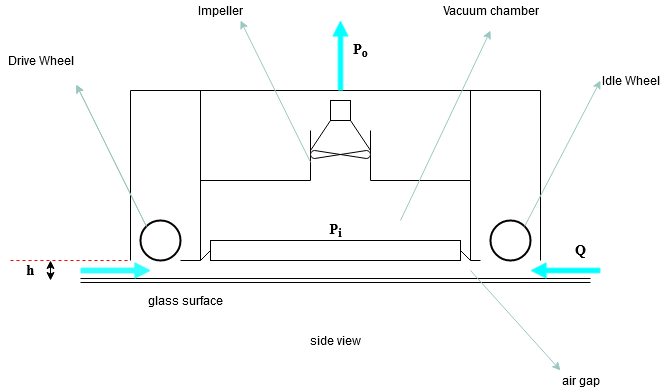

The diagram above was exported from draw.io. Its source (the exported page's mxGraphModel, read from the mxfile embedded in the PNG):
<mxGraphModel dx="1185" dy="659" grid="1" gridSize="10" guides="1" tooltips="1" connect="1" arrows="1" fold="1" page="1" pageScale="1" pageWidth="850" pageHeight="1100" math="0" shadow="0">
  <root>
    <mxCell id="0" />
    <mxCell id="1" parent="0" />
    <mxCell id="FdKSl6NPmzvZMHakTAao-2" value="" style="rounded=0;whiteSpace=wrap;html=1;" vertex="1" parent="1">
      <mxGeometry x="340" y="700" width="250" height="20" as="geometry" />
    </mxCell>
    <mxCell id="FdKSl6NPmzvZMHakTAao-3" value="" style="endArrow=none;html=1;exitX=1;exitY=0.5;exitDx=0;exitDy=0;" edge="1" parent="1" source="FdKSl6NPmzvZMHakTAao-2">
      <mxGeometry width="50" height="50" relative="1" as="geometry">
        <mxPoint x="600" y="430" as="sourcePoint" />
        <mxPoint x="600" y="720" as="targetPoint" />
      </mxGeometry>
    </mxCell>
    <mxCell id="FdKSl6NPmzvZMHakTAao-4" value="" style="endArrow=none;html=1;exitX=0;exitY=0.5;exitDx=0;exitDy=0;" edge="1" parent="1" source="FdKSl6NPmzvZMHakTAao-2">
      <mxGeometry width="50" height="50" relative="1" as="geometry">
        <mxPoint x="600" y="430" as="sourcePoint" />
        <mxPoint x="330" y="720" as="targetPoint" />
      </mxGeometry>
    </mxCell>
    <mxCell id="FdKSl6NPmzvZMHakTAao-5" value="" style="endArrow=none;html=1;" edge="1" parent="1">
      <mxGeometry width="50" height="50" relative="1" as="geometry">
        <mxPoint x="600" y="720" as="sourcePoint" />
        <mxPoint x="600" y="550" as="targetPoint" />
      </mxGeometry>
    </mxCell>
    <mxCell id="FdKSl6NPmzvZMHakTAao-6" value="" style="endArrow=none;html=1;" edge="1" parent="1">
      <mxGeometry width="50" height="50" relative="1" as="geometry">
        <mxPoint x="330" y="720" as="sourcePoint" />
        <mxPoint x="330" y="550" as="targetPoint" />
      </mxGeometry>
    </mxCell>
    <mxCell id="FdKSl6NPmzvZMHakTAao-7" value="" style="endArrow=none;html=1;" edge="1" parent="1">
      <mxGeometry width="50" height="50" relative="1" as="geometry">
        <mxPoint x="330" y="640" as="sourcePoint" />
        <mxPoint x="440" y="640" as="targetPoint" />
      </mxGeometry>
    </mxCell>
    <mxCell id="FdKSl6NPmzvZMHakTAao-8" value="" style="endArrow=none;html=1;" edge="1" parent="1">
      <mxGeometry width="50" height="50" relative="1" as="geometry">
        <mxPoint x="600" y="640" as="sourcePoint" />
        <mxPoint x="500" y="640" as="targetPoint" />
      </mxGeometry>
    </mxCell>
    <mxCell id="FdKSl6NPmzvZMHakTAao-9" value="" style="endArrow=none;html=1;" edge="1" parent="1">
      <mxGeometry width="50" height="50" relative="1" as="geometry">
        <mxPoint x="440" y="640" as="sourcePoint" />
        <mxPoint x="440" y="590" as="targetPoint" />
      </mxGeometry>
    </mxCell>
    <mxCell id="FdKSl6NPmzvZMHakTAao-10" value="" style="endArrow=none;html=1;" edge="1" parent="1">
      <mxGeometry width="50" height="50" relative="1" as="geometry">
        <mxPoint x="500" y="640" as="sourcePoint" />
        <mxPoint x="500" y="590" as="targetPoint" />
      </mxGeometry>
    </mxCell>
    <mxCell id="FdKSl6NPmzvZMHakTAao-11" value="" style="verticalLabelPosition=bottom;outlineConnect=0;align=center;dashed=0;html=1;verticalAlign=top;shape=mxgraph.pid.misc.fan_2;" vertex="1" parent="1">
      <mxGeometry x="440" y="610" width="60" height="8" as="geometry" />
    </mxCell>
    <mxCell id="FdKSl6NPmzvZMHakTAao-12" value="" style="endArrow=none;html=1;" edge="1" parent="1">
      <mxGeometry width="50" height="50" relative="1" as="geometry">
        <mxPoint x="440" y="610" as="sourcePoint" />
        <mxPoint x="460" y="580" as="targetPoint" />
      </mxGeometry>
    </mxCell>
    <mxCell id="FdKSl6NPmzvZMHakTAao-13" value="" style="endArrow=none;html=1;" edge="1" parent="1">
      <mxGeometry width="50" height="50" relative="1" as="geometry">
        <mxPoint x="480" y="580" as="sourcePoint" />
        <mxPoint x="500" y="610" as="targetPoint" />
      </mxGeometry>
    </mxCell>
    <mxCell id="FdKSl6NPmzvZMHakTAao-14" value="" style="whiteSpace=wrap;html=1;aspect=fixed;" vertex="1" parent="1">
      <mxGeometry x="460" y="560" width="20" height="20" as="geometry" />
    </mxCell>
    <mxCell id="FdKSl6NPmzvZMHakTAao-17" value="" style="ellipse;whiteSpace=wrap;html=1;aspect=fixed;strokeWidth=2;" vertex="1" parent="1">
      <mxGeometry x="270" y="680" width="40" height="40" as="geometry" />
    </mxCell>
    <mxCell id="FdKSl6NPmzvZMHakTAao-18" value="" style="ellipse;whiteSpace=wrap;html=1;aspect=fixed;strokeWidth=2;" vertex="1" parent="1">
      <mxGeometry x="620" y="680" width="40" height="40" as="geometry" />
    </mxCell>
    <mxCell id="FdKSl6NPmzvZMHakTAao-19" value="" style="endArrow=none;html=1;" edge="1" parent="1">
      <mxGeometry width="50" height="50" relative="1" as="geometry">
        <mxPoint x="260" y="720" as="sourcePoint" />
        <mxPoint x="260" y="550" as="targetPoint" />
      </mxGeometry>
    </mxCell>
    <mxCell id="FdKSl6NPmzvZMHakTAao-20" value="" style="endArrow=none;html=1;" edge="1" parent="1">
      <mxGeometry width="50" height="50" relative="1" as="geometry">
        <mxPoint x="670" y="720" as="sourcePoint" />
        <mxPoint x="670" y="550" as="targetPoint" />
      </mxGeometry>
    </mxCell>
    <mxCell id="FdKSl6NPmzvZMHakTAao-21" value="" style="endArrow=none;html=1;" edge="1" parent="1">
      <mxGeometry width="50" height="50" relative="1" as="geometry">
        <mxPoint x="260" y="550" as="sourcePoint" />
        <mxPoint x="670" y="550" as="targetPoint" />
      </mxGeometry>
    </mxCell>
    <mxCell id="FdKSl6NPmzvZMHakTAao-22" value="" style="shape=link;html=1;" edge="1" parent="1">
      <mxGeometry width="100" relative="1" as="geometry">
        <mxPoint x="210" y="740" as="sourcePoint" />
        <mxPoint x="720" y="740" as="targetPoint" />
      </mxGeometry>
    </mxCell>
    <mxCell id="FdKSl6NPmzvZMHakTAao-24" value="" style="shape=flexArrow;endArrow=classic;html=1;endWidth=9.637188208616779;endSize=4.714285714285714;width=4.761904761904762;fillColor=#33FFFF;strokeColor=#33FFFF;" edge="1" parent="1">
      <mxGeometry width="50" height="50" relative="1" as="geometry">
        <mxPoint x="210" y="730" as="sourcePoint" />
        <mxPoint x="280" y="730" as="targetPoint" />
      </mxGeometry>
    </mxCell>
    <mxCell id="FdKSl6NPmzvZMHakTAao-25" value="" style="shape=flexArrow;endArrow=classic;html=1;endWidth=9.637188208616779;endSize=4.714285714285714;width=4.761904761904762;strokeColor=#33FFFF;fillColor=#00FFFF;" edge="1" parent="1">
      <mxGeometry width="50" height="50" relative="1" as="geometry">
        <mxPoint x="730" y="730" as="sourcePoint" />
        <mxPoint x="660" y="730" as="targetPoint" />
      </mxGeometry>
    </mxCell>
    <mxCell id="FdKSl6NPmzvZMHakTAao-26" value="" style="endArrow=none;dashed=1;html=1;strokeColor=#FF0000;" edge="1" parent="1">
      <mxGeometry width="50" height="50" relative="1" as="geometry">
        <mxPoint x="140" y="720" as="sourcePoint" />
        <mxPoint x="260" y="720" as="targetPoint" />
      </mxGeometry>
    </mxCell>
    <mxCell id="FdKSl6NPmzvZMHakTAao-27" value="" style="endArrow=classic;startArrow=classic;html=1;" edge="1" parent="1">
      <mxGeometry width="50" height="50" relative="1" as="geometry">
        <mxPoint x="180" y="740" as="sourcePoint" />
        <mxPoint x="180" y="720" as="targetPoint" />
      </mxGeometry>
    </mxCell>
    <mxCell id="FdKSl6NPmzvZMHakTAao-28" value="&lt;p&gt;&lt;b&gt;&lt;font style=&quot;font-size: 14px&quot; face=&quot;Times New Roman&quot;&gt;Q&lt;/font&gt;&lt;/b&gt;&lt;/p&gt;" style="text;html=1;align=center;verticalAlign=middle;resizable=0;points=[];autosize=1;" vertex="1" parent="1">
      <mxGeometry x="695" y="690" width="30" height="40" as="geometry" />
    </mxCell>
    <mxCell id="FdKSl6NPmzvZMHakTAao-30" value="" style="endArrow=none;html=1;" edge="1" parent="1">
      <mxGeometry width="50" height="50" relative="1" as="geometry">
        <mxPoint x="330" y="720" as="sourcePoint" />
        <mxPoint x="310" y="720" as="targetPoint" />
      </mxGeometry>
    </mxCell>
    <mxCell id="FdKSl6NPmzvZMHakTAao-31" value="" style="endArrow=none;html=1;" edge="1" parent="1">
      <mxGeometry width="50" height="50" relative="1" as="geometry">
        <mxPoint x="600" y="720" as="sourcePoint" />
        <mxPoint x="610" y="720" as="targetPoint" />
      </mxGeometry>
    </mxCell>
    <mxCell id="FdKSl6NPmzvZMHakTAao-32" value="" style="endArrow=none;html=1;" edge="1" parent="1">
      <mxGeometry width="50" height="50" relative="1" as="geometry">
        <mxPoint x="670" y="720" as="sourcePoint" />
        <mxPoint x="670" y="720" as="targetPoint" />
      </mxGeometry>
    </mxCell>
    <mxCell id="FdKSl6NPmzvZMHakTAao-33" value="&lt;font style=&quot;font-size: 14px&quot; face=&quot;Times New Roman&quot;&gt;&lt;b&gt;h&lt;/b&gt;&lt;/font&gt;" style="text;html=1;align=center;verticalAlign=middle;resizable=0;points=[];autosize=1;" vertex="1" parent="1">
      <mxGeometry x="150" y="720" width="20" height="20" as="geometry" />
    </mxCell>
    <mxCell id="FdKSl6NPmzvZMHakTAao-34" value="glass surface" style="text;html=1;align=center;verticalAlign=middle;resizable=0;points=[];autosize=1;" vertex="1" parent="1">
      <mxGeometry x="270" y="750" width="90" height="20" as="geometry" />
    </mxCell>
    <mxCell id="FdKSl6NPmzvZMHakTAao-35" value="&lt;font style=&quot;font-size: 14px&quot; face=&quot;Times New Roman&quot;&gt;&lt;b&gt;P&lt;sub&gt;i&lt;/sub&gt;&lt;/b&gt;&lt;/font&gt;" style="text;html=1;align=center;verticalAlign=middle;resizable=0;points=[];autosize=1;" vertex="1" parent="1">
      <mxGeometry x="450" y="680" width="30" height="20" as="geometry" />
    </mxCell>
    <mxCell id="FdKSl6NPmzvZMHakTAao-36" value="" style="shape=flexArrow;endArrow=classic;html=1;endWidth=9.637188208616779;endSize=4.714285714285714;width=4.761904761904762;strokeColor=#33FFFF;fillColor=#00FFFF;" edge="1" parent="1">
      <mxGeometry width="50" height="50" relative="1" as="geometry">
        <mxPoint x="470" y="550" as="sourcePoint" />
        <mxPoint x="470" y="480" as="targetPoint" />
      </mxGeometry>
    </mxCell>
    <mxCell id="FdKSl6NPmzvZMHakTAao-37" value="&lt;font style=&quot;font-size: 14px&quot; face=&quot;Times New Roman&quot;&gt;&lt;b&gt;P&lt;sub&gt;o&lt;/sub&gt;&lt;/b&gt;&lt;/font&gt;" style="text;html=1;align=center;verticalAlign=middle;resizable=0;points=[];autosize=1;" vertex="1" parent="1">
      <mxGeometry x="475" y="500" width="30" height="20" as="geometry" />
    </mxCell>
    <mxCell id="FdKSl6NPmzvZMHakTAao-38" value="side view" style="text;html=1;align=center;verticalAlign=middle;resizable=0;points=[];autosize=1;" vertex="1" parent="1">
      <mxGeometry x="430" y="790" width="70" height="20" as="geometry" />
    </mxCell>
    <mxCell id="FdKSl6NPmzvZMHakTAao-40" value="" style="endArrow=classic;html=1;fillColor=#00FFFF;gradientColor=none;strokeColor=#9AC7BF;exitX=1;exitY=0;exitDx=0;exitDy=0;" edge="1" parent="1" source="FdKSl6NPmzvZMHakTAao-18">
      <mxGeometry width="50" height="50" relative="1" as="geometry">
        <mxPoint x="760" y="590" as="sourcePoint" />
        <mxPoint x="730" y="540" as="targetPoint" />
      </mxGeometry>
    </mxCell>
    <mxCell id="FdKSl6NPmzvZMHakTAao-41" value="Idle Wheel" style="text;html=1;align=center;verticalAlign=middle;resizable=0;points=[];autosize=1;" vertex="1" parent="1">
      <mxGeometry x="725" y="530" width="70" height="20" as="geometry" />
    </mxCell>
    <mxCell id="FdKSl6NPmzvZMHakTAao-42" value="" style="endArrow=classic;html=1;fillColor=#00FFFF;gradientColor=none;strokeColor=#9AC7BF;exitX=0;exitY=0;exitDx=0;exitDy=0;" edge="1" parent="1" source="FdKSl6NPmzvZMHakTAao-17">
      <mxGeometry width="50" height="50" relative="1" as="geometry">
        <mxPoint x="140" y="690" as="sourcePoint" />
        <mxPoint x="205.86" y="544.14" as="targetPoint" />
      </mxGeometry>
    </mxCell>
    <mxCell id="FdKSl6NPmzvZMHakTAao-43" value="Drive Wheel" style="text;html=1;align=center;verticalAlign=middle;resizable=0;points=[];autosize=1;" vertex="1" parent="1">
      <mxGeometry x="130" y="510" width="80" height="20" as="geometry" />
    </mxCell>
    <mxCell id="FdKSl6NPmzvZMHakTAao-44" value="" style="endArrow=classic;html=1;fillColor=#00FFFF;gradientColor=none;strokeColor=#9AC7BF;exitX=0;exitY=0;exitDx=0;exitDy=0;" edge="1" parent="1">
      <mxGeometry width="50" height="50" relative="1" as="geometry">
        <mxPoint x="275.85786437626894" y="685.8578643762689" as="sourcePoint" />
        <mxPoint x="205.86000000000013" y="544.1399999999999" as="targetPoint" />
      </mxGeometry>
    </mxCell>
    <mxCell id="FdKSl6NPmzvZMHakTAao-45" value="" style="endArrow=classic;html=1;fillColor=#00FFFF;gradientColor=none;strokeColor=#9AC7BF;exitX=0;exitY=0;exitDx=0;exitDy=0;" edge="1" parent="1">
      <mxGeometry width="50" height="50" relative="1" as="geometry">
        <mxPoint x="439.9978643762689" y="621.717864376269" as="sourcePoint" />
        <mxPoint x="370.0000000000001" y="479.9999999999999" as="targetPoint" />
      </mxGeometry>
    </mxCell>
    <mxCell id="FdKSl6NPmzvZMHakTAao-46" value="Impeller" style="text;html=1;align=center;verticalAlign=middle;resizable=0;points=[];autosize=1;" vertex="1" parent="1">
      <mxGeometry x="320" y="460" width="60" height="20" as="geometry" />
    </mxCell>
    <mxCell id="FdKSl6NPmzvZMHakTAao-47" value="" style="endArrow=classic;html=1;fillColor=#00FFFF;gradientColor=none;strokeColor=#9AC7BF;" edge="1" parent="1">
      <mxGeometry width="50" height="50" relative="1" as="geometry">
        <mxPoint x="530" y="680" as="sourcePoint" />
        <mxPoint x="620" y="490" as="targetPoint" />
      </mxGeometry>
    </mxCell>
    <mxCell id="FdKSl6NPmzvZMHakTAao-48" value="Vacuum chamber" style="text;html=1;align=center;verticalAlign=middle;resizable=0;points=[];autosize=1;" vertex="1" parent="1">
      <mxGeometry x="565" y="460" width="110" height="20" as="geometry" />
    </mxCell>
    <mxCell id="FdKSl6NPmzvZMHakTAao-49" value="" style="endArrow=classic;html=1;fillColor=#00FFFF;gradientColor=none;strokeColor=#9AC7BF;" edge="1" parent="1">
      <mxGeometry width="50" height="50" relative="1" as="geometry">
        <mxPoint x="600" y="730" as="sourcePoint" />
        <mxPoint x="690" y="830" as="targetPoint" />
      </mxGeometry>
    </mxCell>
    <mxCell id="FdKSl6NPmzvZMHakTAao-50" value="air gap" style="text;html=1;align=center;verticalAlign=middle;resizable=0;points=[];autosize=1;" vertex="1" parent="1">
      <mxGeometry x="685" y="830" width="50" height="20" as="geometry" />
    </mxCell>
  </root>
</mxGraphModel>